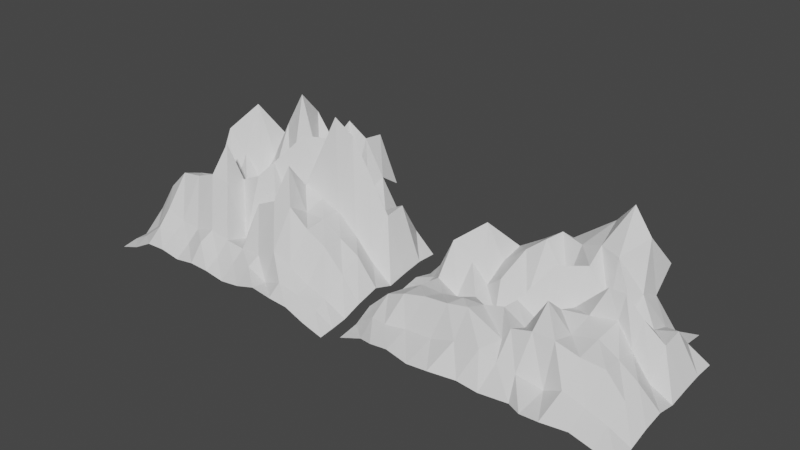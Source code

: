 # Source: Montanhas.blend  (saved by Blender 2.80.75; exported with 4.5.12 LTS)
import bpy
from mathutils import Matrix  # noqa: F401  (used for matrix-valued properties, if any)

bpy.ops.wm.read_factory_settings(use_empty=True)
scene = bpy.context.scene
scene.name = 'Scene'

# ---- collections
col_collection = bpy.data.collections.new('Collection'); scene.collection.children.link(col_collection)

# ---- world
world_world = bpy.data.worlds.new('World'); scene.world = world_world
world_world.use_nodes = True; world_world.node_tree.nodes.clear()
_N = world_world.node_tree.nodes; _L = world_world.node_tree.links
n0 = _N.new('ShaderNodeOutputWorld'); n0.name = 'World Output'; n0.location = (300, 300)
n1 = _N.new('ShaderNodeBackground'); n1.name = 'Background'; n1.location = (10, 300)
n1.inputs[0].default_value = (0.05088, 0.05088, 0.05088, 0.65)
_L.new(n1.outputs[0], n0.inputs[0])
n0.is_active_output = True
world_world.color = (0.05088, 0.05088, 0.05088)
world_world.use_sun_shadow = False
world_world.sun_shadow_jitter_overblur = 0.0

# ---- meshes
me_landscape_001 = bpy.data.meshes.new('Landscape.001')
me_landscape_001.from_pydata([(-0.8667, -0.532, -0.04718), (-0.8665, -0.3503, -0.03581), (-0.8667, -0.2, 0.03701), (-0.8667, -0.06667, 0.02222), (-0.8667, 0.06667, 0.008374), (-0.8667, 0.2, 0.03043), (-0.8667, 0.3333, 0.001096), (-0.8667, 0.4667, 0.02146), (-0.8667, 0.6, 0.01533), (-0.7333, -0.532, -0.02313), (-0.7332, -0.3503, 0.01963), (-0.7333, -0.2, 0.15), (-0.7333, -0.06667, 0.1141), (-0.7333, 0.06667, 0.04912), (-0.7333, 0.2, 0.07566), (-0.7333, 0.3333, 0.1001), (-0.7333, 0.4667, 0.1347), (-0.7333, 0.6, 0.006536), (-0.6, -0.532, 0.01614), (-0.5999, -0.3503, 0.1143), (-0.6, -0.2, 0.2241), (-0.6, -0.06667, 0.1975), (-0.6, 0.06667, 0.1634), (-0.6, 0.2, 0.3227), (-0.6, 0.3333, 0.02774), (-0.6, 0.4667, 0.2254), (-0.6, 0.6, 0.002266), (-0.4667, -0.532, 0.0191), (-0.4665, -0.3503, 0.09121), (-0.4667, -0.2, 0.2344), (-0.4667, -0.06667, 0.1836), (-0.4667, 0.06667, 0.1009), (-0.4667, 0.2, 0.2432), (-0.4667, 0.3333, 0.4127), (-0.4667, 0.4667, 0.1683), (-0.4667, 0.6, 0.1769), (-0.3333, -0.532, 0.006999), (-0.3332, -0.3503, 0.08456), (-0.3333, -0.2, 0.2604), (-0.3333, -0.06667, 0.352), (-0.3333, 0.06667, 0.142), (-0.3333, 0.2, 0.1502), (-0.3333, 0.3333, 0.2353), (-0.3333, 0.4667, 0.2797), (-0.3333, 0.6, 0.1544), (-0.2, -0.532, 0.01844), (-0.1999, -0.3503, 0.1045), (-0.2, -0.2, 0.2499), (-0.2, -0.06667, 0.2389), (-0.2, 0.06667, 0.08621), (-0.2, 0.2, 0.2189), (-0.2, 0.3333, 0.3744), (-0.2, 0.4667, 0.4421), (-0.2, 0.6, 0.1993), (-0.06667, -0.532, 0.01564), (-0.06655, -0.3503, 0.09035), (-0.06667, -0.2, 0.06427), (-0.06667, -0.06667, 0.273), (-0.06667, 0.06667, 0.2977), (-0.06667, 0.2, 0.1783), (-0.06667, 0.3333, 0.5034), (-0.06667, 0.4667, 0.4187), (-0.06667, 0.6, 0.2119), (0.06667, -0.532, 0.003827), (0.06679, -0.3503, 0.08338), (0.06667, -0.2, 0.2178), (0.06667, -0.06667, 0.1662), (0.06667, 0.06667, 0.156), (0.06667, 0.2, 0.3936), (0.06667, 0.3333, 0.2477), (0.06667, 0.4667, 0.3206), (0.06667, 0.6, 0.002574), (0.2, -0.532, 0.0133), (0.2001, -0.3503, 0.08452), (0.2, -0.2, 0.2526), (0.2, -0.06667, 0.354), (0.2, 0.06667, 0.256), (0.2, 0.2, 0.21), (0.2, 0.3333, 0.376), (0.2, 0.4667, 0.4209), (0.2, 0.6, 0.08444), (0.3333, -0.532, 0.03516), (0.3335, -0.3503, 0.1251), (0.3333, -0.2, 0.2536), (0.3333, -0.06667, 0.2061), (0.3333, 0.06667, 0.2285), (0.3333, 0.2, 0.4991), (0.3333, 0.3333, 0.1812), (0.3333, 0.4667, 0.3751), (0.3333, 0.6, 0.3659), (0.4667, -0.532, 0.02466), (0.4668, -0.3503, 0.09679), (0.4667, -0.2, 0.1958), (0.4667, -0.06667, 0.2057), (0.4667, 0.06667, 0.2028), (0.4667, 0.2, 0.4525), (0.4667, 0.3333, 0.2196), (0.4667, 0.4667, 0.251), (0.4667, 0.6, 0.2015), (0.6, -0.532, 0.01941), (0.6001, -0.3503, 0.05406), (0.6, -0.2, 0.1571), (0.6, -0.06667, 0.1592), (0.6, 0.06667, 0.1388), (0.6, 0.2, 0.335), (0.6, 0.3333, 0.1785), (0.6, 0.4667, 0.1356), (0.7333, -0.532, -0.0105), (0.7335, -0.3503, 0.02995), (0.7333, -0.2, 0.08165), (0.7333, -0.06667, 0.1191), (0.7333, 0.06667, 0.05964), (0.7333, 0.2, 0.2084), (0.7333, 0.3333, 0.2174), (0.7333, 0.4667, 0.09321), (0.8667, -0.532, -0.03173), (0.8667, -0.3333, -0.01789), (0.8668, -0.2169, 0.005429), (0.8667, -0.06667, 0.02777), (0.8667, 0.06667, 0.003088), (0.8667, 0.2, 0.01847), (0.8667, 0.3333, 0.02986), (0.8667, 0.4667, 0.02683), (-0.8642, -0.431, -0.03634), (-0.7295, -0.4494, 0.004388), (-0.5906, -0.4422, 0.06502), (-0.4757, -0.4209, 0.05699), (-0.3435, -0.4248, 0.0422), (-0.21, -0.4378, 0.07564), (-0.07426, -0.4305, 0.04451), (0.06497, -0.4313, 0.04725), (0.203, -0.436, 0.06279), (0.3331, -0.4298, 0.02793), (0.4712, -0.4505, 0.0618), (0.6013, -0.4332, 0.03805), (0.7331, -0.4324, 0.01281), (0.8689, -0.4348, -0.02463)], [], [(123, 0, 9, 124), (2, 1, 10, 11), (3, 2, 11, 12), (4, 3, 12, 13), (5, 4, 13, 14), (6, 5, 14, 15), (7, 6, 15, 16), (8, 7, 16, 17), (124, 9, 18, 125), (11, 10, 19, 20), (12, 11, 20, 21), (13, 12, 21, 22), (14, 13, 22, 23), (15, 14, 23, 24), (16, 15, 24, 25), (17, 16, 25, 26), (125, 18, 27, 126), (20, 19, 28, 29), (21, 20, 29, 30), (22, 21, 30, 31), (23, 22, 31, 32), (24, 23, 32, 33), (25, 24, 33, 34), (26, 25, 34, 35), (126, 27, 36, 127), (29, 28, 37, 38), (30, 29, 38, 39), (31, 30, 39, 40), (32, 31, 40, 41), (33, 32, 41, 42), (34, 33, 42, 43), (35, 34, 43, 44), (127, 36, 45, 128), (38, 37, 46, 47), (39, 38, 47, 48), (40, 39, 48, 49), (41, 40, 49, 50), (42, 41, 50, 51), (43, 42, 51, 52), (44, 43, 52, 53), (128, 45, 54, 129), (47, 46, 55, 56), (48, 47, 56, 57), (49, 48, 57, 58), (50, 49, 58, 59), (51, 50, 59, 60), (52, 51, 60, 61), (53, 52, 61, 62), (129, 54, 63, 130), (56, 55, 64, 65), (57, 56, 65, 66), (58, 57, 66, 67), (59, 58, 67, 68), (60, 59, 68, 69), (61, 60, 69, 70), (62, 61, 70, 71), (130, 63, 72, 131), (65, 64, 73, 74), (66, 65, 74, 75), (67, 66, 75, 76), (68, 67, 76, 77), (69, 68, 77, 78), (70, 69, 78, 79), (71, 70, 79, 80), (131, 72, 81, 132), (74, 73, 82, 83), (75, 74, 83, 84), (76, 75, 84, 85), (77, 76, 85, 86), (78, 77, 86, 87), (79, 78, 87, 88), (80, 79, 88, 89), (132, 81, 90, 133), (83, 82, 91, 92), (84, 83, 92, 93), (85, 84, 93, 94), (86, 85, 94, 95), (87, 86, 95, 96), (88, 87, 96, 97), (89, 88, 97, 98), (133, 90, 99, 134), (92, 91, 100, 101), (93, 92, 101, 102), (94, 93, 102, 103), (95, 94, 103, 104), (96, 95, 104, 105), (97, 96, 105, 106), (134, 99, 107, 135), (101, 100, 108, 109), (102, 101, 109, 110), (103, 102, 110, 111), (104, 103, 111, 112), (105, 104, 112, 113), (106, 105, 113, 114), (135, 107, 115, 136), (109, 108, 116, 117), (110, 109, 117, 118), (111, 110, 118, 119), (112, 111, 119, 120), (113, 112, 120, 121), (114, 113, 121, 122), (108, 135, 136, 116), (100, 134, 135, 108), (91, 133, 134, 100), (82, 132, 133, 91), (73, 131, 132, 82), (64, 130, 131, 73), (55, 129, 130, 64), (46, 128, 129, 55), (37, 127, 128, 46), (28, 126, 127, 37), (19, 125, 126, 28), (10, 124, 125, 19), (1, 123, 124, 10)])
me_landscape_001.use_remesh_preserve_volume = False
me_landscape_001.use_remesh_preserve_attributes = False
me_landscape_001.use_mirror_vertex_groups = False
me_landscape_001.update()
me_landscape_002 = bpy.data.meshes.new('Landscape.002')
me_landscape_002.from_pydata([(-0.8667, -0.4667, -0.04718), (-0.8667, -0.3333, -0.02893), (-0.8665, -0.2169, 0.02639), (-0.8667, -0.06667, 0.02222), (-0.8667, 0.06667, 0.008374), (-0.8667, 0.2, 0.03043), (-0.8667, 0.3333, 0.001096), (-0.8667, 0.4667, 0.02146), (-0.8667, 0.6, 0.01533), (-0.72, -0.458, -0.003552), (-0.738, -0.3386, 0.05919), (-0.7346, -0.2107, 0.1382), (-0.7335, -0.06817, 0.1125), (-0.7333, 0.06667, 0.04912), (-0.7333, 0.2, 0.07566), (-0.7333, 0.3333, 0.1001), (-0.7333, 0.4667, 0.1347), (-0.7333, 0.6, 0.006536), (-0.6169, -0.5021, 0.02453), (-0.6349, -0.3581, 0.06175), (-0.6037, -0.2308, 0.19), (-0.6017, -0.08108, 0.1816), (-0.6, 0.06667, 0.1634), (-0.6, 0.2, 0.3227), (-0.6, 0.3333, 0.02774), (-0.6, 0.4667, 0.2254), (-0.6, 0.6, 0.002266), (-0.6, 0.7333, 0.03191), (-0.502, -0.5016, 0.0355), (-0.5086, -0.3362, 0.07137), (-0.4664, -0.2171, 0.2141), (-0.4656, -0.07369, 0.1747), (-0.4667, 0.06667, 0.1009), (-0.4667, 0.2, 0.2432), (-0.4667, 0.3333, 0.4127), (-0.4667, 0.4667, 0.1683), (-0.4667, 0.6, 0.1769), (-0.4667, 0.7333, 0.04133), (-0.3513, -0.5186, 0.02075), (-0.3302, -0.3422, 0.08649), (-0.3173, -0.2194, 0.2284), (-0.2767, -0.1353, 0.2393), (-0.3388, 0.06321, 0.1437), (-0.3517, 0.1885, 0.1559), (-0.3428, 0.3274, 0.2382), (-0.3322, 0.4679, 0.2755), (-0.3333, 0.6, 0.1544), (-0.3333, 0.7333, 0.173), (-0.2244, -0.5098, 0.02594), (-0.1806, -0.3399, 0.1267), (-0.1948, -0.2048, 0.2445), (-0.1823, -0.08551, 0.2128), (-0.2066, 0.06255, 0.08824), (-0.2485, 0.1658, 0.2304), (-0.2098, 0.3457, 0.338), (-0.1978, 0.5058, 0.3417), (-0.2, 0.6, 0.1993), (-0.2, 0.7333, 0.1206), (-0.06667, -0.4667, 0.01564), (-0.01621, -0.3487, 0.1468), (0.04378, -0.2335, 0.1728), (-0.05007, -0.08547, 0.2467), (-0.04348, 0.02633, 0.2397), (-0.08241, 0.1775, 0.1715), (-0.113, 0.393, 0.404), (-0.08621, 0.5151, 0.409), (-0.06766, 0.6021, 0.351), (-0.0484, 0.7282, 0.2755), (0.06667, -0.4667, 0.003827), (0.08671, -0.3394, 0.11), (0.07379, -0.2022, 0.2248), (0.07416, -0.06932, 0.1724), (0.06904, 0.06359, 0.1511), (0.06622, 0.1994, 0.3876), (0.06663, 0.3334, 0.2475), (0.06136, 0.4737, 0.3967), (0.1765, 0.6196, 0.5089), (0.1451, 0.7013, 0.3715), (0.2469, -0.4533, 0.01315), (0.2, -0.3333, 0.0914), (0.2, -0.2, 0.2526), (0.2, -0.06667, 0.354), (0.2, 0.06667, 0.256), (0.2, 0.2, 0.21), (0.2011, 0.322, 0.3826), (0.1967, 0.4408, 0.4443), (0.2985, 0.5812, 0.6353), (0.2689, 0.6967, 0.3824), (0.3478, -0.5147, 0.03181), (0.3535, -0.3108, 0.05479), (0.3333, -0.2, 0.2536), (0.3387, -0.05282, 0.2192), (0.3462, 0.09999, 0.26), (0.4201, 0.1472, 0.4106), (0.3323, 0.3256, 0.1882), (0.3251, 0.4023, 0.4332), (0.4234, 0.5539, 0.5106), (0.3623, 0.7161, 0.3343), (0.4594, -0.5148, 0.03661), (0.468, -0.3281, 0.109), (0.4707, -0.1844, 0.2117), (0.4807, -0.02985, 0.2405), (0.4946, 0.1374, 0.2696), (0.5106, 0.1581, 0.3994), (0.4673, 0.3314, 0.2182), (0.464, 0.4456, 0.27), (0.4672, 0.5947, 0.2073), (0.4667, 0.7333, 0.3264), (0.6, -0.4667, 0.01941), (0.6024, -0.324, 0.07044), (0.6091, -0.165, 0.1927), (0.6084, -0.04025, 0.1852), (0.6106, 0.09398, 0.1645), (0.6189, 0.1619, 0.3062), (0.6009, 0.3307, 0.1764), (0.6, 0.4667, 0.1356), (0.6, 0.6, 0.05637), (0.7333, -0.4667, -0.0105), (0.7336, -0.3322, 0.03798), (0.7364, -0.188, 0.09382), (0.7349, -0.06073, 0.1252), (0.7333, 0.06667, 0.05964), (0.7357, 0.1929, 0.2028), (0.7339, 0.3316, 0.2161), (0.7333, 0.4667, 0.09321), (0.7333, 0.6, 0.08097), (0.8667, -0.4667, -0.03173), (0.8667, -0.3333, -0.01789), (0.8667, -0.2, 0.01232), (0.8667, -0.06667, 0.02777), (0.8667, 0.06667, 0.003088), (0.8667, 0.2, 0.01847), (0.8667, 0.3333, 0.02986), (0.8667, 0.4667, 0.02683)], [], [(1, 0, 9, 10), (2, 1, 10, 11), (3, 2, 11, 12), (4, 3, 12, 13), (5, 4, 13, 14), (6, 5, 14, 15), (7, 6, 15, 16), (8, 7, 16, 17), (10, 9, 18, 19), (11, 10, 19, 20), (12, 11, 20, 21), (13, 12, 21, 22), (14, 13, 22, 23), (15, 14, 23, 24), (16, 15, 24, 25), (17, 16, 25, 26), (19, 18, 28, 29), (20, 19, 29, 30), (21, 20, 30, 31), (22, 21, 31, 32), (23, 22, 32, 33), (24, 23, 33, 34), (25, 24, 34, 35), (26, 25, 35, 36), (27, 26, 36, 37), (29, 28, 38, 39), (30, 29, 39, 40), (31, 30, 40, 41), (32, 31, 41, 42), (33, 32, 42, 43), (34, 33, 43, 44), (35, 34, 44, 45), (36, 35, 45, 46), (37, 36, 46, 47), (39, 38, 48, 49), (40, 39, 49, 50), (41, 40, 50, 51), (42, 41, 51, 52), (43, 42, 52, 53), (44, 43, 53, 54), (45, 44, 54, 55), (46, 45, 55, 56), (47, 46, 56, 57), (49, 48, 58, 59), (50, 49, 59, 60), (51, 50, 60, 61), (52, 51, 61, 62), (53, 52, 62, 63), (54, 53, 63, 64), (55, 54, 64, 65), (56, 55, 65, 66), (57, 56, 66, 67), (59, 58, 68, 69), (60, 59, 69, 70), (61, 60, 70, 71), (62, 61, 71, 72), (63, 62, 72, 73), (64, 63, 73, 74), (65, 64, 74, 75), (66, 65, 75, 76), (67, 66, 76, 77), (69, 68, 78, 79), (70, 69, 79, 80), (71, 70, 80, 81), (72, 71, 81, 82), (73, 72, 82, 83), (74, 73, 83, 84), (75, 74, 84, 85), (76, 75, 85, 86), (77, 76, 86, 87), (79, 78, 88, 89), (80, 79, 89, 90), (81, 80, 90, 91), (82, 81, 91, 92), (83, 82, 92, 93), (84, 83, 93, 94), (85, 84, 94, 95), (86, 85, 95, 96), (87, 86, 96, 97), (89, 88, 98, 99), (90, 89, 99, 100), (91, 90, 100, 101), (92, 91, 101, 102), (93, 92, 102, 103), (94, 93, 103, 104), (95, 94, 104, 105), (96, 95, 105, 106), (97, 96, 106, 107), (99, 98, 108, 109), (100, 99, 109, 110), (101, 100, 110, 111), (102, 101, 111, 112), (103, 102, 112, 113), (104, 103, 113, 114), (105, 104, 114, 115), (106, 105, 115, 116), (109, 108, 117, 118), (110, 109, 118, 119), (111, 110, 119, 120), (112, 111, 120, 121), (113, 112, 121, 122), (114, 113, 122, 123), (115, 114, 123, 124), (116, 115, 124, 125), (118, 117, 126, 127), (119, 118, 127, 128), (120, 119, 128, 129), (121, 120, 129, 130), (122, 121, 130, 131), (123, 122, 131, 132), (124, 123, 132, 133)])
me_landscape_002.use_remesh_preserve_volume = False
me_landscape_002.use_remesh_preserve_attributes = False
me_landscape_002.use_mirror_vertex_groups = False
me_landscape_002.update()

# ---- objects
ob_landscape_001 = bpy.data.objects.new('Landscape.001', me_landscape_001)
ob_landscape_000 = bpy.data.objects.new('Landscape.000', me_landscape_002)

# ---- transforms, parenting, visibility, modifiers, constraints
ob_landscape_001.location = (0.0, 0.0, 0.0)
ob_landscape_001.scale = (50.0, 50.0, 88.85)
ob_landscape_001.lineart.crease_threshold = 0.0
ob_landscape_000.location = (90.88, 0.0, 0.0)
ob_landscape_000.scale = (50.0, 50.0, 57.64)
ob_landscape_000.lineart.crease_threshold = 0.0

# ---- collection membership
scene.collection.objects.link(ob_landscape_001)
scene.collection.objects.link(ob_landscape_000)

# ---- scene / render settings (as saved in the file)
scene.frame_start = 1; scene.frame_end = 250; scene.frame_set(0)
scene.render.engine = 'BLENDER_EEVEE_NEXT'
scene.cycles.use_denoising = False
scene.cycles.samples = 128
scene.cycles.sampling_pattern = 'TABULATED_SOBOL'
scene.cycles.use_adaptive_sampling = False
scene.cycles.use_light_tree = False
scene.view_settings.view_transform = 'Filmic'
bpy.context.view_layer.update()

# ---- added for rendering (the .blend has no active camera and no usable light): camera, sun
cam_auto = bpy.data.cameras.new('AutoCamera')
cam_auto.lens = 50.0
cam_auto.sensor_width = 36.0
cam_auto.clip_end = 3161.98
ob_auto_camera = bpy.data.objects.new('AutoCamera', cam_auto)
scene.collection.objects.link(ob_auto_camera)
ob_auto_camera.location = (225.613, -211.172, 164.405)
ob_auto_camera.rotation_euler = (1.09748, -7.21219e-08, 0.694738)
scene.camera = ob_auto_camera
light_auto_sun = bpy.data.lights.new('AutoSun', 'SUN')
light_auto_sun.energy = 3.0
light_auto_sun.angle = 0.0523599
ob_auto_sun = bpy.data.objects.new('AutoSun', light_auto_sun)
scene.collection.objects.link(ob_auto_sun)
ob_auto_sun.rotation_euler = (0.872665, 0.174533, 0.523599)
bpy.context.view_layer.update()
